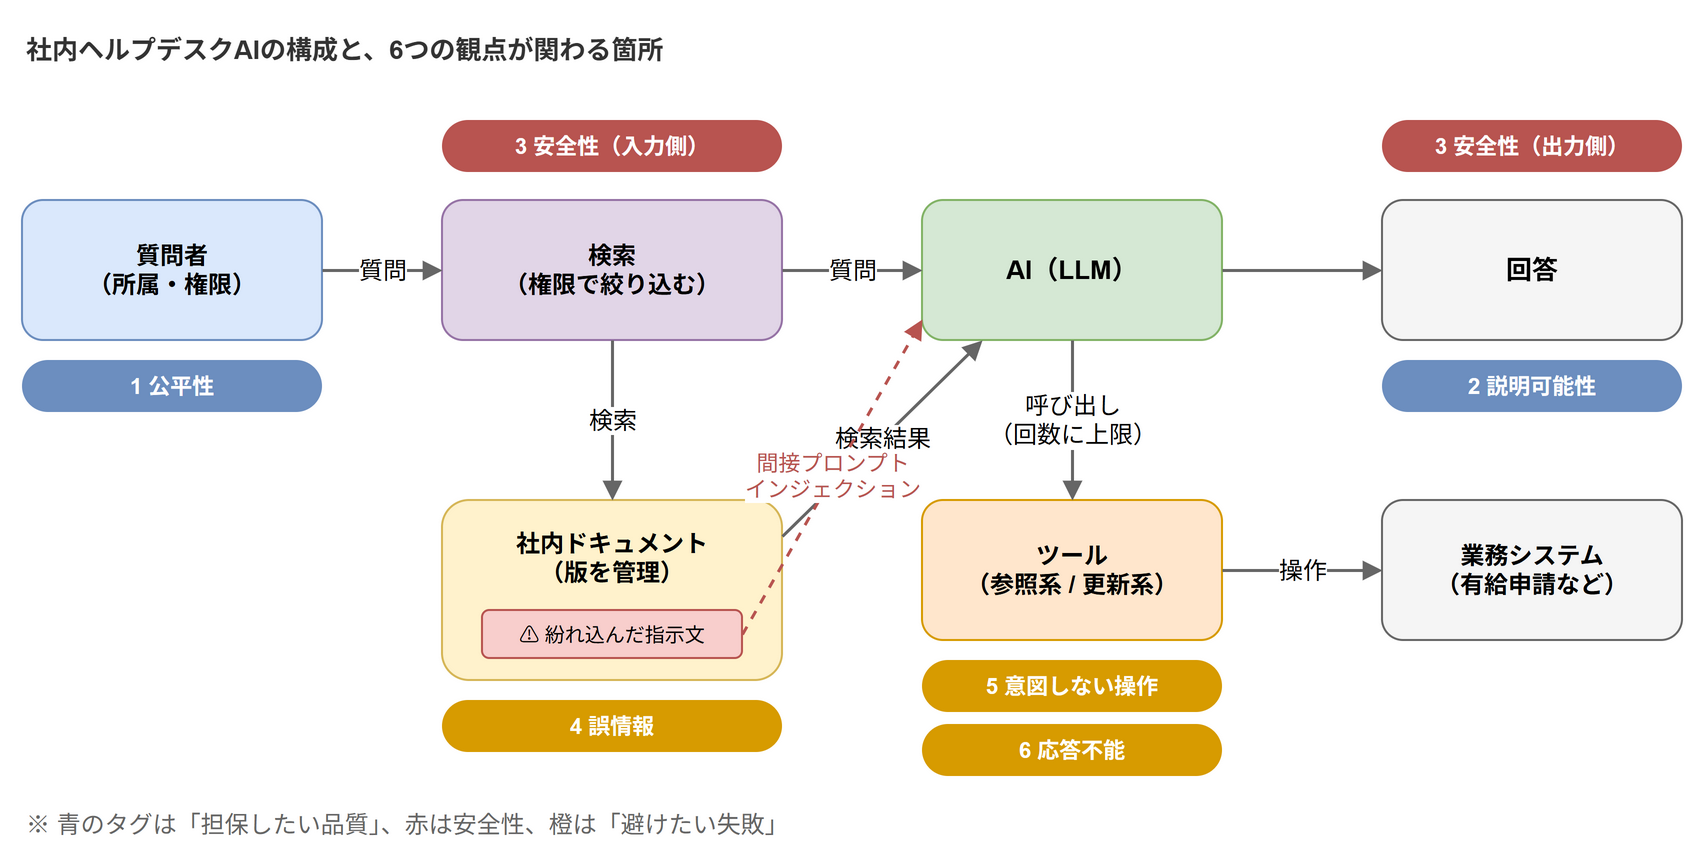

The diagram above was exported from draw.io. Its source (the exported page's mxGraphModel, read from the mxfile embedded in the PNG):
<mxGraphModel grid="1" gridSize="10" page="0">
  <root>
    <mxCell id="0" />
    <mxCell id="1" parent="0" />
    <mxCell id="c2" value="質問者&lt;br&gt;（所属・権限）" style="rounded=1;whiteSpace=wrap;html=1;fontSize=12;fillColor=#dae8fc;strokeColor=#6c8ebf;fontStyle=1;" vertex="1" parent="1">
      <mxGeometry x="20" y="100" width="150" height="70" as="geometry" />
    </mxCell>
    <mxCell id="c3" value="検索&lt;br&gt;（権限で絞り込む）" style="rounded=1;whiteSpace=wrap;html=1;fontSize=12;fillColor=#e1d5e7;strokeColor=#9673a6;fontStyle=1;" vertex="1" parent="1">
      <mxGeometry x="230" y="100" width="170" height="70" as="geometry" />
    </mxCell>
    <mxCell id="c4" value="社内ドキュメント&lt;br&gt;（版を管理）" style="rounded=1;whiteSpace=wrap;html=1;fontSize=12;fillColor=#fff2cc;strokeColor=#d6b656;fontStyle=1;verticalAlign=top;spacingTop=8;" vertex="1" parent="1">
      <mxGeometry x="230" y="250" width="170" height="90" as="geometry" />
    </mxCell>
    <mxCell id="c5" value="⚠ 紛れ込んだ指示文" style="rounded=1;whiteSpace=wrap;html=1;fontSize=10;fillColor=#f8cecc;strokeColor=#b85450;" vertex="1" parent="1">
      <mxGeometry x="250" y="305" width="130" height="24" as="geometry" />
    </mxCell>
    <mxCell id="c6" value="AI（LLM）" style="rounded=1;whiteSpace=wrap;html=1;fontSize=13;fillColor=#d5e8d4;strokeColor=#82b366;fontStyle=1;" vertex="1" parent="1">
      <mxGeometry x="470" y="100" width="150" height="70" as="geometry" />
    </mxCell>
    <mxCell id="c7" value="回答" style="rounded=1;whiteSpace=wrap;html=1;fontSize=13;fillColor=#f5f5f5;strokeColor=#666666;fontStyle=1;" vertex="1" parent="1">
      <mxGeometry x="700" y="100" width="150" height="70" as="geometry" />
    </mxCell>
    <mxCell id="c8" value="ツール&lt;br&gt;（参照系 / 更新系）" style="rounded=1;whiteSpace=wrap;html=1;fontSize=12;fillColor=#ffe6cc;strokeColor=#d79b00;fontStyle=1;" vertex="1" parent="1">
      <mxGeometry x="470" y="250" width="150" height="70" as="geometry" />
    </mxCell>
    <mxCell id="c9" value="業務システム&lt;br&gt;（有給申請など）" style="rounded=1;whiteSpace=wrap;html=1;fontSize=12;fillColor=#f5f5f5;strokeColor=#666666;fontStyle=1;" vertex="1" parent="1">
      <mxGeometry x="700" y="250" width="150" height="70" as="geometry" />
    </mxCell>
    <mxCell id="c10" value="質問" style="html=1;endArrow=block;endFill=1;strokeColor=#666666;strokeWidth=1.5;fontSize=12;labelBackgroundColor=#ffffff;" edge="1" parent="1" source="c2" target="c3">
      <mxGeometry relative="1" as="geometry" />
    </mxCell>
    <mxCell id="c11" value="検索" style="html=1;endArrow=block;endFill=1;strokeColor=#666666;strokeWidth=1.5;fontSize=12;labelBackgroundColor=#ffffff;" edge="1" parent="1" source="c3" target="c4">
      <mxGeometry relative="1" as="geometry" />
    </mxCell>
    <mxCell id="c12" value="検索結果" style="html=1;endArrow=block;endFill=1;strokeColor=#666666;strokeWidth=1.5;fontSize=12;labelBackgroundColor=#ffffff;exitX=1;exitY=0.2;exitDx=0;exitDy=0;entryX=0.2;entryY=1;entryDx=0;entryDy=0;" edge="1" parent="1" source="c4" target="c6">
      <mxGeometry relative="1" as="geometry" />
    </mxCell>
    <mxCell id="c13" value="質問" style="html=1;endArrow=block;endFill=1;strokeColor=#666666;strokeWidth=1.5;fontSize=12;labelBackgroundColor=#ffffff;" edge="1" parent="1" source="c3" target="c6">
      <mxGeometry relative="1" as="geometry" />
    </mxCell>
    <mxCell id="c14" value="" style="html=1;endArrow=block;endFill=1;strokeColor=#666666;strokeWidth=1.5;fontSize=12;labelBackgroundColor=#ffffff;" edge="1" parent="1" source="c6" target="c7">
      <mxGeometry relative="1" as="geometry" />
    </mxCell>
    <mxCell id="c15" value="呼び出し&lt;br&gt;（回数に上限）" style="html=1;endArrow=block;endFill=1;strokeColor=#666666;strokeWidth=1.5;fontSize=12;labelBackgroundColor=#ffffff;" edge="1" parent="1" source="c6" target="c8">
      <mxGeometry relative="1" as="geometry" />
    </mxCell>
    <mxCell id="c16" value="操作" style="html=1;endArrow=block;endFill=1;strokeColor=#666666;strokeWidth=1.5;fontSize=12;labelBackgroundColor=#ffffff;" edge="1" parent="1" source="c8" target="c9">
      <mxGeometry relative="1" as="geometry" />
    </mxCell>
    <mxCell id="c17" value="間接プロンプト&lt;br&gt;インジェクション" style="html=1;endArrow=block;endFill=1;strokeColor=#b85450;strokeWidth=1.5;fontSize=11;labelBackgroundColor=#ffffff;dashed=1;fontColor=#b85450;exitX=1;exitY=0.5;exitDx=0;exitDy=0;entryX=0;entryY=0.85;entryDx=0;entryDy=0;" edge="1" parent="1" source="c5" target="c6">
      <mxGeometry relative="1" as="geometry" />
    </mxCell>
    <mxCell id="c18" value="1 公平性" style="rounded=1;whiteSpace=wrap;html=1;fontSize=11;fillColor=#6c8ebf;strokeColor=none;fontColor=#ffffff;fontStyle=1;arcSize=50;" vertex="1" parent="1">
      <mxGeometry x="20" y="180" width="150" height="26" as="geometry" />
    </mxCell>
    <mxCell id="c19" value="3 安全性（入力側）" style="rounded=1;whiteSpace=wrap;html=1;fontSize=11;fillColor=#b85450;strokeColor=none;fontColor=#ffffff;fontStyle=1;arcSize=50;" vertex="1" parent="1">
      <mxGeometry x="230" y="60" width="170" height="26" as="geometry" />
    </mxCell>
    <mxCell id="c20" value="4 誤情報" style="rounded=1;whiteSpace=wrap;html=1;fontSize=11;fillColor=#d79b00;strokeColor=none;fontColor=#ffffff;fontStyle=1;arcSize=50;" vertex="1" parent="1">
      <mxGeometry x="230" y="350" width="170" height="26" as="geometry" />
    </mxCell>
    <mxCell id="c21" value="2 説明可能性" style="rounded=1;whiteSpace=wrap;html=1;fontSize=11;fillColor=#6c8ebf;strokeColor=none;fontColor=#ffffff;fontStyle=1;arcSize=50;" vertex="1" parent="1">
      <mxGeometry x="700" y="180" width="150" height="26" as="geometry" />
    </mxCell>
    <mxCell id="c22" value="3 安全性（出力側）" style="rounded=1;whiteSpace=wrap;html=1;fontSize=11;fillColor=#b85450;strokeColor=none;fontColor=#ffffff;fontStyle=1;arcSize=50;" vertex="1" parent="1">
      <mxGeometry x="700" y="60" width="150" height="26" as="geometry" />
    </mxCell>
    <mxCell id="c23" value="5 意図しない操作" style="rounded=1;whiteSpace=wrap;html=1;fontSize=11;fillColor=#d79b00;strokeColor=none;fontColor=#ffffff;fontStyle=1;arcSize=50;" vertex="1" parent="1">
      <mxGeometry x="470" y="330" width="150" height="26" as="geometry" />
    </mxCell>
    <mxCell id="c24" value="6 応答不能" style="rounded=1;whiteSpace=wrap;html=1;fontSize=11;fillColor=#d79b00;strokeColor=none;fontColor=#ffffff;fontStyle=1;arcSize=50;" vertex="1" parent="1">
      <mxGeometry x="470" y="362" width="150" height="26" as="geometry" />
    </mxCell>
    <mxCell id="c25" value="社内ヘルプデスクAIの構成と、6つの観点が関わる箇所" style="text;html=1;whiteSpace=wrap;align=left;verticalAlign=middle;fontSize=13;fontColor=#333333;fontStyle=1;" vertex="1" parent="1">
      <mxGeometry x="20" y="10" width="800" height="30" as="geometry" />
    </mxCell>
    <mxCell id="c26" value="※ 青のタグは「担保したい品質」、赤は安全性、橙は「避けたい失敗」" style="text;html=1;whiteSpace=wrap;align=left;verticalAlign=middle;fontSize=12;fontColor=#666666;" vertex="1" parent="1">
      <mxGeometry x="20" y="400" width="830" height="24" as="geometry" />
    </mxCell>
  </root>
</mxGraphModel>